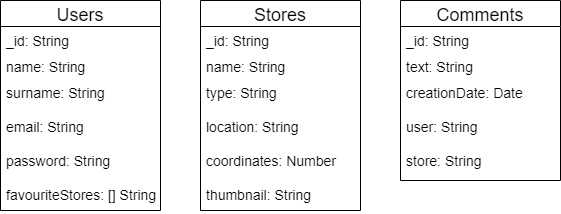

The diagram above was exported from draw.io. Its source (the exported page's mxGraphModel, read from the mxfile embedded in the PNG):
<mxGraphModel dx="1422" dy="762" grid="1" gridSize="10" guides="1" tooltips="1" connect="1" arrows="1" fold="1" page="1" pageScale="1" pageWidth="827" pageHeight="1169" math="0" shadow="0">
  <root>
    <mxCell id="0" />
    <mxCell id="1" parent="0" />
    <mxCell id="xh4uhhkJIre6D5Sl6_L6-1" value="Users" style="swimlane;fontStyle=0;childLayout=stackLayout;horizontal=1;startSize=26;fillColor=none;horizontalStack=0;resizeParent=1;resizeParentMax=0;resizeLast=0;collapsible=1;marginBottom=0;fontSize=18;" vertex="1" parent="1">
      <mxGeometry x="80" y="100" width="160" height="210" as="geometry" />
    </mxCell>
    <mxCell id="xh4uhhkJIre6D5Sl6_L6-2" value="_id: String" style="text;strokeColor=none;fillColor=none;align=left;verticalAlign=top;spacingLeft=4;spacingRight=4;overflow=hidden;rotatable=0;points=[[0,0.5],[1,0.5]];portConstraint=eastwest;fontSize=14;" vertex="1" parent="xh4uhhkJIre6D5Sl6_L6-1">
      <mxGeometry y="26" width="160" height="26" as="geometry" />
    </mxCell>
    <mxCell id="xh4uhhkJIre6D5Sl6_L6-3" value="name: String" style="text;strokeColor=none;fillColor=none;align=left;verticalAlign=top;spacingLeft=4;spacingRight=4;overflow=hidden;rotatable=0;points=[[0,0.5],[1,0.5]];portConstraint=eastwest;fontSize=14;" vertex="1" parent="xh4uhhkJIre6D5Sl6_L6-1">
      <mxGeometry y="52" width="160" height="26" as="geometry" />
    </mxCell>
    <mxCell id="xh4uhhkJIre6D5Sl6_L6-4" value="surname: String&#10;&#10;email: String&#10;&#10;password: String&#10;&#10;favouriteStores: [] String&#10;" style="text;strokeColor=none;fillColor=none;align=left;verticalAlign=top;spacingLeft=4;spacingRight=4;overflow=hidden;rotatable=0;points=[[0,0.5],[1,0.5]];portConstraint=eastwest;fontSize=14;" vertex="1" parent="xh4uhhkJIre6D5Sl6_L6-1">
      <mxGeometry y="78" width="160" height="132" as="geometry" />
    </mxCell>
    <mxCell id="xh4uhhkJIre6D5Sl6_L6-6" value="Stores" style="swimlane;fontStyle=0;childLayout=stackLayout;horizontal=1;startSize=26;fillColor=none;horizontalStack=0;resizeParent=1;resizeParentMax=0;resizeLast=0;collapsible=1;marginBottom=0;fontSize=18;" vertex="1" parent="1">
      <mxGeometry x="280" y="100" width="160" height="210" as="geometry" />
    </mxCell>
    <mxCell id="xh4uhhkJIre6D5Sl6_L6-7" value="_id: String" style="text;strokeColor=none;fillColor=none;align=left;verticalAlign=top;spacingLeft=4;spacingRight=4;overflow=hidden;rotatable=0;points=[[0,0.5],[1,0.5]];portConstraint=eastwest;fontSize=14;" vertex="1" parent="xh4uhhkJIre6D5Sl6_L6-6">
      <mxGeometry y="26" width="160" height="26" as="geometry" />
    </mxCell>
    <mxCell id="xh4uhhkJIre6D5Sl6_L6-8" value="name: String" style="text;strokeColor=none;fillColor=none;align=left;verticalAlign=top;spacingLeft=4;spacingRight=4;overflow=hidden;rotatable=0;points=[[0,0.5],[1,0.5]];portConstraint=eastwest;fontSize=14;" vertex="1" parent="xh4uhhkJIre6D5Sl6_L6-6">
      <mxGeometry y="52" width="160" height="26" as="geometry" />
    </mxCell>
    <mxCell id="xh4uhhkJIre6D5Sl6_L6-9" value="type: String&#10;&#10;location: String&#10;&#10;coordinates: Number&#10;&#10;thumbnail: String&#10;" style="text;strokeColor=none;fillColor=none;align=left;verticalAlign=top;spacingLeft=4;spacingRight=4;overflow=hidden;rotatable=0;points=[[0,0.5],[1,0.5]];portConstraint=eastwest;fontSize=14;" vertex="1" parent="xh4uhhkJIre6D5Sl6_L6-6">
      <mxGeometry y="78" width="160" height="132" as="geometry" />
    </mxCell>
    <mxCell id="xh4uhhkJIre6D5Sl6_L6-10" value="Comments" style="swimlane;fontStyle=0;childLayout=stackLayout;horizontal=1;startSize=26;fillColor=none;horizontalStack=0;resizeParent=1;resizeParentMax=0;resizeLast=0;collapsible=1;marginBottom=0;fontSize=18;" vertex="1" parent="1">
      <mxGeometry x="480" y="100" width="160" height="180" as="geometry" />
    </mxCell>
    <mxCell id="xh4uhhkJIre6D5Sl6_L6-11" value="_id: String" style="text;strokeColor=none;fillColor=none;align=left;verticalAlign=top;spacingLeft=4;spacingRight=4;overflow=hidden;rotatable=0;points=[[0,0.5],[1,0.5]];portConstraint=eastwest;fontSize=14;" vertex="1" parent="xh4uhhkJIre6D5Sl6_L6-10">
      <mxGeometry y="26" width="160" height="26" as="geometry" />
    </mxCell>
    <mxCell id="xh4uhhkJIre6D5Sl6_L6-12" value="text: String" style="text;strokeColor=none;fillColor=none;align=left;verticalAlign=top;spacingLeft=4;spacingRight=4;overflow=hidden;rotatable=0;points=[[0,0.5],[1,0.5]];portConstraint=eastwest;fontSize=14;" vertex="1" parent="xh4uhhkJIre6D5Sl6_L6-10">
      <mxGeometry y="52" width="160" height="26" as="geometry" />
    </mxCell>
    <mxCell id="xh4uhhkJIre6D5Sl6_L6-13" value="creationDate: Date&#10;&#10;user: String&#10;&#10;store: String" style="text;strokeColor=none;fillColor=none;align=left;verticalAlign=top;spacingLeft=4;spacingRight=4;overflow=hidden;rotatable=0;points=[[0,0.5],[1,0.5]];portConstraint=eastwest;fontSize=14;" vertex="1" parent="xh4uhhkJIre6D5Sl6_L6-10">
      <mxGeometry y="78" width="160" height="102" as="geometry" />
    </mxCell>
  </root>
</mxGraphModel>